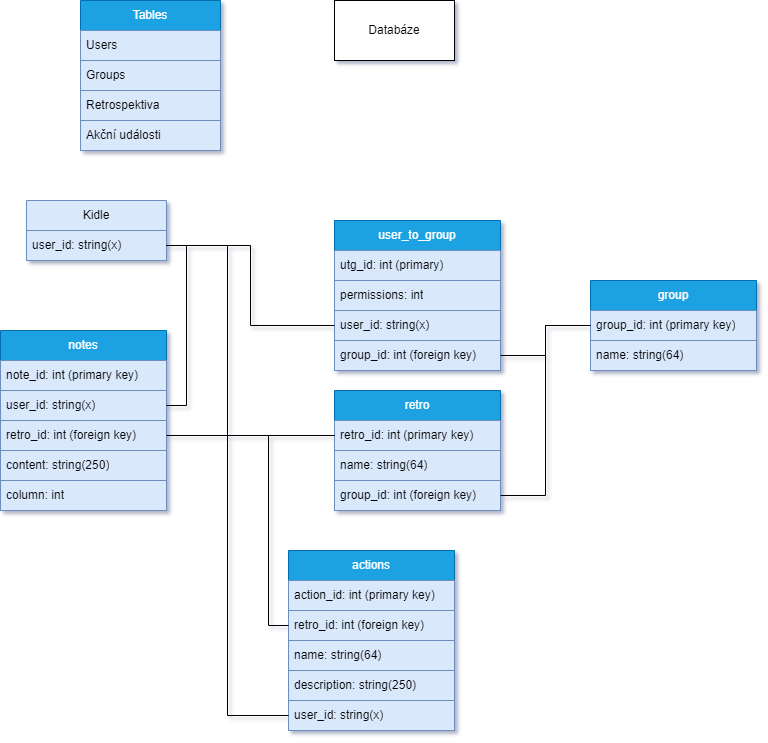

The diagram above was exported from draw.io. Its source (the exported page's mxGraphModel, read from the mxfile embedded in the PNG):
<mxGraphModel dx="1052" dy="470" grid="1" gridSize="10" guides="1" tooltips="1" connect="1" arrows="1" fold="1" page="1" pageScale="1" pageWidth="827" pageHeight="1169" background="#ffffff" math="0" shadow="1">
  <root>
    <mxCell id="0" />
    <mxCell id="1" parent="0" />
    <mxCell id="OxJI6XA8iEEOe-zKKF0P-1" value="Tables" style="swimlane;fontStyle=0;childLayout=stackLayout;horizontal=1;startSize=30;horizontalStack=0;resizeParent=1;resizeParentMax=0;resizeLast=0;collapsible=1;marginBottom=0;whiteSpace=wrap;html=1;fillColor=#1ba1e2;strokeColor=#006EAF;fontColor=#ffffff;" parent="1" vertex="1">
      <mxGeometry x="100" y="10" width="140" height="150" as="geometry" />
    </mxCell>
    <mxCell id="OxJI6XA8iEEOe-zKKF0P-2" value="Users" style="text;strokeColor=#6c8ebf;fillColor=#dae8fc;align=left;verticalAlign=middle;spacingLeft=4;spacingRight=4;overflow=hidden;points=[[0,0.5],[1,0.5]];portConstraint=eastwest;rotatable=0;whiteSpace=wrap;html=1;" parent="OxJI6XA8iEEOe-zKKF0P-1" vertex="1">
      <mxGeometry y="30" width="140" height="30" as="geometry" />
    </mxCell>
    <mxCell id="OxJI6XA8iEEOe-zKKF0P-13" value="Groups" style="text;strokeColor=#6c8ebf;fillColor=#dae8fc;align=left;verticalAlign=middle;spacingLeft=4;spacingRight=4;overflow=hidden;points=[[0,0.5],[1,0.5]];portConstraint=eastwest;rotatable=0;whiteSpace=wrap;html=1;" parent="OxJI6XA8iEEOe-zKKF0P-1" vertex="1">
      <mxGeometry y="60" width="140" height="30" as="geometry" />
    </mxCell>
    <mxCell id="OxJI6XA8iEEOe-zKKF0P-3" value="Retrospektiva" style="text;strokeColor=#6c8ebf;fillColor=#dae8fc;align=left;verticalAlign=middle;spacingLeft=4;spacingRight=4;overflow=hidden;points=[[0,0.5],[1,0.5]];portConstraint=eastwest;rotatable=0;whiteSpace=wrap;html=1;" parent="OxJI6XA8iEEOe-zKKF0P-1" vertex="1">
      <mxGeometry y="90" width="140" height="30" as="geometry" />
    </mxCell>
    <mxCell id="OxJI6XA8iEEOe-zKKF0P-4" value="Akční události" style="text;strokeColor=#6c8ebf;fillColor=#dae8fc;align=left;verticalAlign=middle;spacingLeft=4;spacingRight=4;overflow=hidden;points=[[0,0.5],[1,0.5]];portConstraint=eastwest;rotatable=0;whiteSpace=wrap;html=1;" parent="OxJI6XA8iEEOe-zKKF0P-1" vertex="1">
      <mxGeometry y="120" width="140" height="30" as="geometry" />
    </mxCell>
    <mxCell id="OxJI6XA8iEEOe-zKKF0P-5" value="Databáze" style="rounded=0;whiteSpace=wrap;html=1;" parent="1" vertex="1">
      <mxGeometry x="354" y="10" width="120" height="60" as="geometry" />
    </mxCell>
    <mxCell id="OxJI6XA8iEEOe-zKKF0P-20" value="user_to_group" style="swimlane;fontStyle=0;childLayout=stackLayout;horizontal=1;startSize=30;horizontalStack=0;resizeParent=1;resizeParentMax=0;resizeLast=0;collapsible=1;marginBottom=0;whiteSpace=wrap;html=1;fillColor=#1ba1e2;fontColor=#ffffff;strokeColor=#006EAF;" parent="1" vertex="1">
      <mxGeometry x="354" y="230" width="166" height="150" as="geometry" />
    </mxCell>
    <mxCell id="OxJI6XA8iEEOe-zKKF0P-22" value="utg_id: int (primary)" style="text;strokeColor=#6c8ebf;fillColor=#dae8fc;align=left;verticalAlign=middle;spacingLeft=4;spacingRight=4;overflow=hidden;points=[[0,0.5],[1,0.5]];portConstraint=eastwest;rotatable=0;whiteSpace=wrap;html=1;" parent="OxJI6XA8iEEOe-zKKF0P-20" vertex="1">
      <mxGeometry y="30" width="166" height="30" as="geometry" />
    </mxCell>
    <mxCell id="GZGcqeqN01-Z6DozCxvM-3" value="permissions: int" style="text;strokeColor=#6c8ebf;fillColor=#dae8fc;align=left;verticalAlign=middle;spacingLeft=4;spacingRight=4;overflow=hidden;points=[[0,0.5],[1,0.5]];portConstraint=eastwest;rotatable=0;whiteSpace=wrap;html=1;" vertex="1" parent="OxJI6XA8iEEOe-zKKF0P-20">
      <mxGeometry y="60" width="166" height="30" as="geometry" />
    </mxCell>
    <mxCell id="OxJI6XA8iEEOe-zKKF0P-21" value="user_id: string(x)" style="text;strokeColor=#6c8ebf;fillColor=#dae8fc;align=left;verticalAlign=middle;spacingLeft=4;spacingRight=4;overflow=hidden;points=[[0,0.5],[1,0.5]];portConstraint=eastwest;rotatable=0;whiteSpace=wrap;html=1;" parent="OxJI6XA8iEEOe-zKKF0P-20" vertex="1">
      <mxGeometry y="90" width="166" height="30" as="geometry" />
    </mxCell>
    <mxCell id="OxJI6XA8iEEOe-zKKF0P-26" value="group_id: int (foreign key)" style="text;strokeColor=#6c8ebf;fillColor=#dae8fc;align=left;verticalAlign=middle;spacingLeft=4;spacingRight=4;overflow=hidden;points=[[0,0.5],[1,0.5]];portConstraint=eastwest;rotatable=0;whiteSpace=wrap;html=1;" parent="OxJI6XA8iEEOe-zKKF0P-20" vertex="1">
      <mxGeometry y="120" width="166" height="30" as="geometry" />
    </mxCell>
    <mxCell id="OxJI6XA8iEEOe-zKKF0P-27" style="edgeStyle=orthogonalEdgeStyle;rounded=0;orthogonalLoop=1;jettySize=auto;html=1;exitX=1;exitY=0.5;exitDx=0;exitDy=0;entryX=0;entryY=0.5;entryDx=0;entryDy=0;startArrow=none;startFill=0;endArrow=none;endFill=0;" parent="1" source="BycqJEDDxP9vvW6Bha4R-9" target="OxJI6XA8iEEOe-zKKF0P-21" edge="1">
      <mxGeometry relative="1" as="geometry">
        <mxPoint x="232" y="264.9999999999999" as="sourcePoint" />
      </mxGeometry>
    </mxCell>
    <mxCell id="OxJI6XA8iEEOe-zKKF0P-29" value="group" style="swimlane;fontStyle=0;childLayout=stackLayout;horizontal=1;startSize=30;horizontalStack=0;resizeParent=1;resizeParentMax=0;resizeLast=0;collapsible=1;marginBottom=0;whiteSpace=wrap;html=1;fillColor=#1ba1e2;fontColor=#ffffff;strokeColor=#006EAF;" parent="1" vertex="1">
      <mxGeometry x="610" y="290" width="166" height="90" as="geometry" />
    </mxCell>
    <mxCell id="OxJI6XA8iEEOe-zKKF0P-32" value="group_id: int (primary key)" style="text;strokeColor=#6c8ebf;fillColor=#dae8fc;align=left;verticalAlign=middle;spacingLeft=4;spacingRight=4;overflow=hidden;points=[[0,0.5],[1,0.5]];portConstraint=eastwest;rotatable=0;whiteSpace=wrap;html=1;" parent="OxJI6XA8iEEOe-zKKF0P-29" vertex="1">
      <mxGeometry y="30" width="166" height="30" as="geometry" />
    </mxCell>
    <mxCell id="OxJI6XA8iEEOe-zKKF0P-46" value="name: string(64)" style="text;strokeColor=#6c8ebf;fillColor=#dae8fc;align=left;verticalAlign=middle;spacingLeft=4;spacingRight=4;overflow=hidden;points=[[0,0.5],[1,0.5]];portConstraint=eastwest;rotatable=0;whiteSpace=wrap;html=1;" parent="OxJI6XA8iEEOe-zKKF0P-29" vertex="1">
      <mxGeometry y="60" width="166" height="30" as="geometry" />
    </mxCell>
    <mxCell id="OxJI6XA8iEEOe-zKKF0P-34" style="edgeStyle=orthogonalEdgeStyle;rounded=0;orthogonalLoop=1;jettySize=auto;html=1;exitX=0;exitY=0.5;exitDx=0;exitDy=0;entryX=1;entryY=0.5;entryDx=0;entryDy=0;startArrow=none;startFill=0;endArrow=none;endFill=0;" parent="1" source="OxJI6XA8iEEOe-zKKF0P-32" target="OxJI6XA8iEEOe-zKKF0P-26" edge="1">
      <mxGeometry relative="1" as="geometry" />
    </mxCell>
    <mxCell id="OxJI6XA8iEEOe-zKKF0P-35" value="actions" style="swimlane;fontStyle=0;childLayout=stackLayout;horizontal=1;startSize=30;horizontalStack=0;resizeParent=1;resizeParentMax=0;resizeLast=0;collapsible=1;marginBottom=0;whiteSpace=wrap;html=1;fillColor=#1ba1e2;fontColor=#ffffff;strokeColor=#006EAF;" parent="1" vertex="1">
      <mxGeometry x="308" y="560" width="166" height="180" as="geometry" />
    </mxCell>
    <mxCell id="OxJI6XA8iEEOe-zKKF0P-36" value="action_id: int (primary key)" style="text;strokeColor=#6c8ebf;fillColor=#dae8fc;align=left;verticalAlign=middle;spacingLeft=4;spacingRight=4;overflow=hidden;points=[[0,0.5],[1,0.5]];portConstraint=eastwest;rotatable=0;whiteSpace=wrap;html=1;" parent="OxJI6XA8iEEOe-zKKF0P-35" vertex="1">
      <mxGeometry y="30" width="166" height="30" as="geometry" />
    </mxCell>
    <mxCell id="OxJI6XA8iEEOe-zKKF0P-44" value="retro_id: int (foreign key)" style="text;strokeColor=#6c8ebf;fillColor=#dae8fc;align=left;verticalAlign=middle;spacingLeft=4;spacingRight=4;overflow=hidden;points=[[0,0.5],[1,0.5]];portConstraint=eastwest;rotatable=0;whiteSpace=wrap;html=1;" parent="OxJI6XA8iEEOe-zKKF0P-35" vertex="1">
      <mxGeometry y="60" width="166" height="30" as="geometry" />
    </mxCell>
    <mxCell id="OxJI6XA8iEEOe-zKKF0P-49" value="name: string(64)" style="text;strokeColor=#6c8ebf;fillColor=#dae8fc;align=left;verticalAlign=middle;spacingLeft=4;spacingRight=4;overflow=hidden;points=[[0,0.5],[1,0.5]];portConstraint=eastwest;rotatable=0;whiteSpace=wrap;html=1;" parent="OxJI6XA8iEEOe-zKKF0P-35" vertex="1">
      <mxGeometry y="90" width="166" height="30" as="geometry" />
    </mxCell>
    <mxCell id="OxJI6XA8iEEOe-zKKF0P-50" value="description: string(250)" style="text;strokeColor=#6c8ebf;fillColor=#dae8fc;align=left;verticalAlign=middle;spacingLeft=4;spacingRight=4;overflow=hidden;points=[[0,0.5],[1,0.5]];portConstraint=eastwest;rotatable=0;whiteSpace=wrap;html=1;" parent="OxJI6XA8iEEOe-zKKF0P-35" vertex="1">
      <mxGeometry y="120" width="166" height="30" as="geometry" />
    </mxCell>
    <mxCell id="GZGcqeqN01-Z6DozCxvM-4" value="user_id: string(x)" style="text;strokeColor=#6c8ebf;fillColor=#dae8fc;align=left;verticalAlign=middle;spacingLeft=4;spacingRight=4;overflow=hidden;points=[[0,0.5],[1,0.5]];portConstraint=eastwest;rotatable=0;whiteSpace=wrap;html=1;" vertex="1" parent="OxJI6XA8iEEOe-zKKF0P-35">
      <mxGeometry y="150" width="166" height="30" as="geometry" />
    </mxCell>
    <mxCell id="OxJI6XA8iEEOe-zKKF0P-39" value="retro" style="swimlane;fontStyle=0;childLayout=stackLayout;horizontal=1;startSize=30;horizontalStack=0;resizeParent=1;resizeParentMax=0;resizeLast=0;collapsible=1;marginBottom=0;whiteSpace=wrap;html=1;fillColor=#1ba1e2;fontColor=#ffffff;strokeColor=#006EAF;" parent="1" vertex="1">
      <mxGeometry x="354" y="400" width="166" height="120" as="geometry" />
    </mxCell>
    <mxCell id="OxJI6XA8iEEOe-zKKF0P-40" value="retro_id: int (primary key)" style="text;strokeColor=#6c8ebf;fillColor=#dae8fc;align=left;verticalAlign=middle;spacingLeft=4;spacingRight=4;overflow=hidden;points=[[0,0.5],[1,0.5]];portConstraint=eastwest;rotatable=0;whiteSpace=wrap;html=1;" parent="OxJI6XA8iEEOe-zKKF0P-39" vertex="1">
      <mxGeometry y="30" width="166" height="30" as="geometry" />
    </mxCell>
    <mxCell id="OxJI6XA8iEEOe-zKKF0P-48" value="name: string(64)" style="text;strokeColor=#6c8ebf;fillColor=#dae8fc;align=left;verticalAlign=middle;spacingLeft=4;spacingRight=4;overflow=hidden;points=[[0,0.5],[1,0.5]];portConstraint=eastwest;rotatable=0;whiteSpace=wrap;html=1;" parent="OxJI6XA8iEEOe-zKKF0P-39" vertex="1">
      <mxGeometry y="60" width="166" height="30" as="geometry" />
    </mxCell>
    <mxCell id="OxJI6XA8iEEOe-zKKF0P-41" value="group_id: int (foreign key)" style="text;strokeColor=#6c8ebf;fillColor=#dae8fc;align=left;verticalAlign=middle;spacingLeft=4;spacingRight=4;overflow=hidden;points=[[0,0.5],[1,0.5]];portConstraint=eastwest;rotatable=0;whiteSpace=wrap;html=1;" parent="OxJI6XA8iEEOe-zKKF0P-39" vertex="1">
      <mxGeometry y="90" width="166" height="30" as="geometry" />
    </mxCell>
    <mxCell id="OxJI6XA8iEEOe-zKKF0P-42" style="edgeStyle=orthogonalEdgeStyle;rounded=0;orthogonalLoop=1;jettySize=auto;html=1;exitX=0;exitY=0.5;exitDx=0;exitDy=0;entryX=1;entryY=0.5;entryDx=0;entryDy=0;strokeColor=default;endArrow=none;endFill=0;" parent="1" source="OxJI6XA8iEEOe-zKKF0P-32" target="OxJI6XA8iEEOe-zKKF0P-41" edge="1">
      <mxGeometry relative="1" as="geometry" />
    </mxCell>
    <mxCell id="OxJI6XA8iEEOe-zKKF0P-45" style="edgeStyle=orthogonalEdgeStyle;rounded=0;orthogonalLoop=1;jettySize=auto;html=1;exitX=0;exitY=0.5;exitDx=0;exitDy=0;entryX=0;entryY=0.5;entryDx=0;entryDy=0;startArrow=none;startFill=0;endArrow=none;endFill=0;" parent="1" source="OxJI6XA8iEEOe-zKKF0P-40" target="OxJI6XA8iEEOe-zKKF0P-44" edge="1">
      <mxGeometry relative="1" as="geometry" />
    </mxCell>
    <mxCell id="BycqJEDDxP9vvW6Bha4R-1" value="notes" style="swimlane;fontStyle=0;childLayout=stackLayout;horizontal=1;startSize=30;horizontalStack=0;resizeParent=1;resizeParentMax=0;resizeLast=0;collapsible=1;marginBottom=0;whiteSpace=wrap;html=1;fillColor=#1ba1e2;fontColor=#ffffff;strokeColor=#006EAF;" parent="1" vertex="1">
      <mxGeometry x="20" y="340" width="166" height="180" as="geometry" />
    </mxCell>
    <mxCell id="BycqJEDDxP9vvW6Bha4R-2" value="note_id: int (primary key)" style="text;strokeColor=#6c8ebf;fillColor=#dae8fc;align=left;verticalAlign=middle;spacingLeft=4;spacingRight=4;overflow=hidden;points=[[0,0.5],[1,0.5]];portConstraint=eastwest;rotatable=0;whiteSpace=wrap;html=1;" parent="BycqJEDDxP9vvW6Bha4R-1" vertex="1">
      <mxGeometry y="30" width="166" height="30" as="geometry" />
    </mxCell>
    <mxCell id="BycqJEDDxP9vvW6Bha4R-13" value="user_id: string(x)" style="text;strokeColor=#6c8ebf;fillColor=#dae8fc;align=left;verticalAlign=middle;spacingLeft=4;spacingRight=4;overflow=hidden;points=[[0,0.5],[1,0.5]];portConstraint=eastwest;rotatable=0;whiteSpace=wrap;html=1;" parent="BycqJEDDxP9vvW6Bha4R-1" vertex="1">
      <mxGeometry y="60" width="166" height="30" as="geometry" />
    </mxCell>
    <mxCell id="BycqJEDDxP9vvW6Bha4R-3" value="retro_id: int (foreign key)" style="text;strokeColor=#6c8ebf;fillColor=#dae8fc;align=left;verticalAlign=middle;spacingLeft=4;spacingRight=4;overflow=hidden;points=[[0,0.5],[1,0.5]];portConstraint=eastwest;rotatable=0;whiteSpace=wrap;html=1;" parent="BycqJEDDxP9vvW6Bha4R-1" vertex="1">
      <mxGeometry y="90" width="166" height="30" as="geometry" />
    </mxCell>
    <mxCell id="BycqJEDDxP9vvW6Bha4R-4" value="content: string(250)" style="text;strokeColor=#6c8ebf;fillColor=#dae8fc;align=left;verticalAlign=middle;spacingLeft=4;spacingRight=4;overflow=hidden;points=[[0,0.5],[1,0.5]];portConstraint=eastwest;rotatable=0;whiteSpace=wrap;html=1;" parent="BycqJEDDxP9vvW6Bha4R-1" vertex="1">
      <mxGeometry y="120" width="166" height="30" as="geometry" />
    </mxCell>
    <mxCell id="GZGcqeqN01-Z6DozCxvM-1" value="&lt;span style=&quot;font-weight: normal;&quot;&gt;column: int&lt;/span&gt;" style="text;strokeColor=#6c8ebf;fillColor=#dae8fc;align=left;verticalAlign=middle;spacingLeft=4;spacingRight=4;overflow=hidden;points=[[0,0.5],[1,0.5]];portConstraint=eastwest;rotatable=0;whiteSpace=wrap;html=1;fontStyle=1" vertex="1" parent="BycqJEDDxP9vvW6Bha4R-1">
      <mxGeometry y="150" width="166" height="30" as="geometry" />
    </mxCell>
    <mxCell id="BycqJEDDxP9vvW6Bha4R-7" style="edgeStyle=orthogonalEdgeStyle;rounded=0;orthogonalLoop=1;jettySize=auto;html=1;exitX=0;exitY=0.5;exitDx=0;exitDy=0;startArrow=none;startFill=0;endArrow=none;endFill=0;" parent="1" source="OxJI6XA8iEEOe-zKKF0P-40" target="BycqJEDDxP9vvW6Bha4R-3" edge="1">
      <mxGeometry relative="1" as="geometry">
        <mxPoint x="364" y="455" as="sourcePoint" />
        <mxPoint x="276" y="605" as="targetPoint" />
      </mxGeometry>
    </mxCell>
    <mxCell id="BycqJEDDxP9vvW6Bha4R-8" value="Kidle" style="swimlane;fontStyle=0;childLayout=stackLayout;horizontal=1;startSize=30;horizontalStack=0;resizeParent=1;resizeParentMax=0;resizeLast=0;collapsible=1;marginBottom=0;whiteSpace=wrap;html=1;fillColor=#dae8fc;strokeColor=#6c8ebf;" parent="1" vertex="1">
      <mxGeometry x="46" y="210" width="140" height="60" as="geometry" />
    </mxCell>
    <mxCell id="BycqJEDDxP9vvW6Bha4R-9" value="&lt;span style=&quot;text-align: center;&quot;&gt;user_id: string(x)&lt;/span&gt;" style="text;strokeColor=#6c8ebf;fillColor=#dae8fc;align=left;verticalAlign=middle;spacingLeft=4;spacingRight=4;overflow=hidden;points=[[0,0.5],[1,0.5]];portConstraint=eastwest;rotatable=0;whiteSpace=wrap;html=1;" parent="BycqJEDDxP9vvW6Bha4R-8" vertex="1">
      <mxGeometry y="30" width="140" height="30" as="geometry" />
    </mxCell>
    <mxCell id="BycqJEDDxP9vvW6Bha4R-12" style="edgeStyle=orthogonalEdgeStyle;rounded=0;orthogonalLoop=1;jettySize=auto;html=1;entryX=1;entryY=0.75;entryDx=0;entryDy=0;startArrow=none;startFill=0;endArrow=none;endFill=0;" parent="1" source="BycqJEDDxP9vvW6Bha4R-13" target="BycqJEDDxP9vvW6Bha4R-8" edge="1">
      <mxGeometry relative="1" as="geometry">
        <mxPoint x="220" y="420" as="sourcePoint" />
        <mxPoint x="294" y="390" as="targetPoint" />
      </mxGeometry>
    </mxCell>
    <mxCell id="GZGcqeqN01-Z6DozCxvM-5" style="edgeStyle=orthogonalEdgeStyle;rounded=0;orthogonalLoop=1;jettySize=auto;html=1;startArrow=none;startFill=0;endArrow=none;endFill=0;" edge="1" parent="1" source="GZGcqeqN01-Z6DozCxvM-4" target="BycqJEDDxP9vvW6Bha4R-9">
      <mxGeometry relative="1" as="geometry">
        <mxPoint x="196" y="425" as="sourcePoint" />
        <mxPoint x="196" y="265" as="targetPoint" />
      </mxGeometry>
    </mxCell>
  </root>
</mxGraphModel>